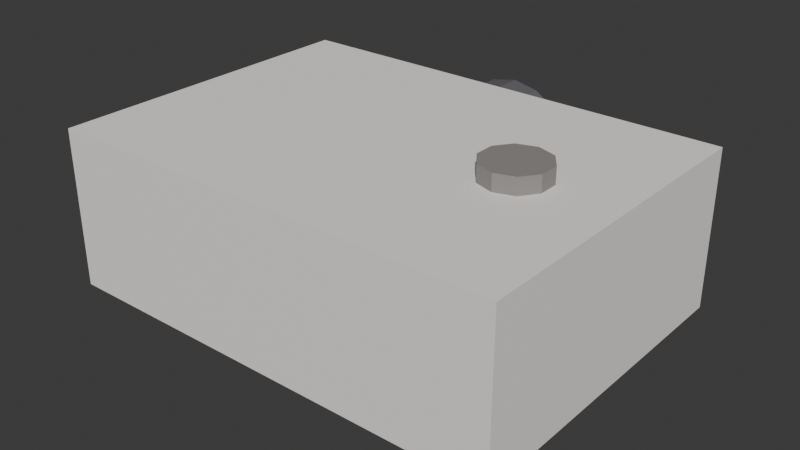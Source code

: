 # Source: ELET_PROJETOR_v01.blend  (saved by Blender 4.2.66; exported with 4.5.12 LTS)
import bpy
from mathutils import Matrix  # noqa: F401  (used for matrix-valued properties, if any)

bpy.ops.wm.read_factory_settings(use_empty=True)
scene = bpy.context.scene
scene.name = 'Scene'

# ---- collections
col_collection = bpy.data.collections.new('Collection'); scene.collection.children.link(col_collection)
col_arte_quadro_duplo_v01 = bpy.data.collections.new('ARTE_QUADRO_DUPLO_v01'); scene.collection.children.link(col_arte_quadro_duplo_v01)
col_arte_mapa_v01 = bpy.data.collections.new('ARTE_MAPA_v01'); scene.collection.children.link(col_arte_mapa_v01)
col_arte_espelho_redondo_v01 = bpy.data.collections.new('ARTE_ESPELHO_REDONDO_v01'); scene.collection.children.link(col_arte_espelho_redondo_v01)
col_arte_prateleira_quadros_v01 = bpy.data.collections.new('ARTE_PRATELEIRA_QUADROS_v01'); scene.collection.children.link(col_arte_prateleira_quadros_v01)
col_arte_tape_aria_v01 = bpy.data.collections.new('ARTE_TAPEÇARIA_v01'); scene.collection.children.link(col_arte_tape_aria_v01)
col_arte_planta_quadro_v01 = bpy.data.collections.new('ARTE_PLANTA_QUADRO_v01'); scene.collection.children.link(col_arte_planta_quadro_v01)
col_arte_foto_familia_v01 = bpy.data.collections.new('ARTE_FOTO_FAMILIA_v01'); scene.collection.children.link(col_arte_foto_familia_v01)
col_arte_letreiro_v01 = bpy.data.collections.new('ARTE_LETREIRO_v01'); scene.collection.children.link(col_arte_letreiro_v01)
col_elet_smart_tv_v01 = bpy.data.collections.new('ELET_SMART_TV_v01'); scene.collection.children.link(col_elet_smart_tv_v01)
col_elet_soundbar_v01 = bpy.data.collections.new('ELET_SOUNDBAR_v01'); scene.collection.children.link(col_elet_soundbar_v01)
col_elet_tablet_v01 = bpy.data.collections.new('ELET_TABLET_v01'); scene.collection.children.link(col_elet_tablet_v01)
col_elet_fone_v01 = bpy.data.collections.new('ELET_FONE_v01'); scene.collection.children.link(col_elet_fone_v01)
col_elet_carregador_v01 = bpy.data.collections.new('ELET_CARREGADOR_v01'); scene.collection.children.link(col_elet_carregador_v01)
col_elet_luminaria_led_v01 = bpy.data.collections.new('ELET_LUMINARIA_LED_v01'); scene.collection.children.link(col_elet_luminaria_led_v01)
col_elet_projetor_v01 = bpy.data.collections.new('ELET_PROJETOR_v01'); scene.collection.children.link(col_elet_projetor_v01)

# ---- materials (node trees are filled in below, after node groups)
mat_polyroom_pbr = bpy.data.materials.new('Polyroom_PBR')

# ---- material node trees
mat_polyroom_pbr.use_nodes = True; mat_polyroom_pbr.node_tree.nodes.clear()
_N = mat_polyroom_pbr.node_tree.nodes; _L = mat_polyroom_pbr.node_tree.links
n0 = _N.new('ShaderNodeOutputMaterial'); n0.name = 'Material Output'; n0.location = (0, 0)
n1 = _N.new('ShaderNodeBsdfPrincipled'); n1.name = 'Principled BSDF'; n1.location = (0, 0)
n1.inputs[2].default_value = 0.8
n2 = _N.new('ShaderNodeVertexColor'); n2.name = 'Color Attribute'; n2.location = (0, 0)
n2.layer_name = 'Color'
_L.new(n2.outputs[0], n1.inputs[0])
_L.new(n1.outputs[0], n0.inputs[0])
n0.is_active_output = True

# ---- world
world_world = bpy.data.worlds.new('World'); scene.world = world_world
world_world.use_nodes = True; world_world.node_tree.nodes.clear()
_N = world_world.node_tree.nodes; _L = world_world.node_tree.links
n0 = _N.new('ShaderNodeOutputWorld'); n0.name = 'World Output'; n0.location = (300, 300)
n1 = _N.new('ShaderNodeBackground'); n1.name = 'Background'; n1.location = (10, 300)
n1.inputs[0].default_value = (0.05088, 0.05088, 0.05088, 1.0)
_L.new(n1.outputs[0], n0.inputs[0])
n0.is_active_output = True
world_world.color = (0.05088, 0.05088, 0.05088)
world_world.sun_shadow_jitter_overblur = 0.0

# ---- meshes
me_elet_projetor_v01 = bpy.data.meshes.new('ELET_PROJETOR_v01')
me_elet_projetor_v01.from_pydata([(-0.145, -0.00625, 0.0), (-0.145, -0.00625, 0.03), (-0.145, 0.08375, 0.0), (-0.145, 0.08375, 0.03), (-0.055, -0.00625, 0.0), (-0.055, -0.00625, 0.03), (-0.055, 0.08375, 0.0), (-0.055, 0.08375, 0.03), (0.055, -0.00625, 9.313e-10), (0.055, -0.00625, 0.03), (0.055, 0.08375, 9.313e-10), (0.055, 0.08375, 0.03), (0.145, -0.00625, 9.313e-10), (0.145, -0.00625, 0.03), (0.145, 0.08375, 9.313e-10), (0.145, 0.08375, 0.03), (-0.175, -0.1363, 0.03), (-0.175, -0.1363, 0.15), (-0.175, 0.1138, 0.03), (-0.175, 0.1138, 0.15), (0.175, -0.1363, 0.03), (0.175, -0.1363, 0.15), (0.175, 0.1138, 0.03), (0.175, 0.1138, 0.15), (-7.451e-09, 0.1337, 0.15), (-7.451e-09, 0.1037, 0.15), (0.01913, 0.1337, 0.1462), (0.01913, 0.1037, 0.1462), (0.03536, 0.1337, 0.1354), (0.03536, 0.1037, 0.1354), (0.04619, 0.1337, 0.1191), (0.04619, 0.1037, 0.1191), (0.05, 0.1337, 0.1), (0.05, 0.1038, 0.1), (0.04619, 0.1337, 0.08087), (0.04619, 0.1038, 0.08087), (0.03536, 0.1337, 0.06464), (0.03536, 0.1038, 0.06464), (0.01913, 0.1337, 0.05381), (0.01913, 0.1038, 0.05381), (-7.451e-09, 0.1337, 0.05), (-7.451e-09, 0.1038, 0.05), (-0.01913, 0.1337, 0.05381), (-0.01913, 0.1038, 0.05381), (-0.03536, 0.1337, 0.06464), (-0.03536, 0.1038, 0.06464), (-0.04619, 0.1337, 0.08087), (-0.04619, 0.1038, 0.08087), (-0.05, 0.1337, 0.1), (-0.05, 0.1038, 0.1), (-0.04619, 0.1337, 0.1191), (-0.04619, 0.1037, 0.1191), (-0.03536, 0.1337, 0.1354), (-0.03536, 0.1037, 0.1354), (-0.01913, 0.1337, 0.1462), (-0.01913, 0.1037, 0.1462), (-7.451e-09, 0.1363, 0.132), (-7.451e-09, 0.1013, 0.132), (0.016, 0.1363, 0.1277), (0.016, 0.1013, 0.1277), (0.02771, 0.1363, 0.116), (0.02771, 0.1013, 0.116), (0.032, 0.1363, 0.1), (0.032, 0.1013, 0.1), (0.02771, 0.1363, 0.084), (0.02771, 0.1013, 0.084), (0.016, 0.1363, 0.07229), (0.016, 0.1013, 0.07229), (-7.451e-09, 0.1363, 0.068), (-7.451e-09, 0.1013, 0.068), (-0.016, 0.1363, 0.07229), (-0.016, 0.1013, 0.07229), (-0.02771, 0.1363, 0.084), (-0.02771, 0.1013, 0.084), (-0.032, 0.1363, 0.1), (-0.032, 0.1013, 0.1), (-0.02771, 0.1363, 0.116), (-0.02771, 0.1013, 0.116), (-0.016, 0.1363, 0.1277), (-0.016, 0.1013, 0.1277), (0.1, 0.01375, 0.1475), (0.1, 0.01375, 0.1625), (0.1147, 0.008975, 0.1475), (0.1147, 0.008975, 0.1625), (0.1238, -0.003525, 0.1475), (0.1238, -0.003525, 0.1625), (0.1238, -0.01898, 0.1475), (0.1238, -0.01898, 0.1625), (0.1147, -0.03148, 0.1475), (0.1147, -0.03148, 0.1625), (0.1, -0.03625, 0.1475), (0.1, -0.03625, 0.1625), (0.08531, -0.03148, 0.1475), (0.08531, -0.03148, 0.1625), (0.07622, -0.01898, 0.1475), (0.07622, -0.01898, 0.1625), (0.07622, -0.003525, 0.1475), (0.07622, -0.003525, 0.1625), (0.08531, 0.008975, 0.1475), (0.08531, 0.008975, 0.1625)], [], [(0, 1, 3, 2), (2, 3, 7, 6), (6, 7, 5, 4), (4, 5, 1, 0), (2, 6, 4, 0), (7, 3, 1, 5), (8, 9, 11, 10), (10, 11, 15, 14), (14, 15, 13, 12), (12, 13, 9, 8), (10, 14, 12, 8), (15, 11, 9, 13), (16, 17, 19, 18), (18, 19, 23, 22), (22, 23, 21, 20), (20, 21, 17, 16), (18, 22, 20, 16), (23, 19, 17, 21), (24, 25, 27, 26), (26, 27, 29, 28), (28, 29, 31, 30), (30, 31, 33, 32), (32, 33, 35, 34), (34, 35, 37, 36), (36, 37, 39, 38), (38, 39, 41, 40), (40, 41, 43, 42), (42, 43, 45, 44), (44, 45, 47, 46), (46, 47, 49, 48), (48, 49, 51, 50), (50, 51, 53, 52), (27, 25, 55, 53, 51, 49, 47, 45, 43, 41, 39, 37, 35, 33, 31, 29), (52, 53, 55, 54), (54, 55, 25, 24), (24, 26, 28, 30, 32, 34, 36, 38, 40, 42, 44, 46, 48, 50, 52, 54), (56, 57, 59, 58), (58, 59, 61, 60), (60, 61, 63, 62), (62, 63, 65, 64), (64, 65, 67, 66), (66, 67, 69, 68), (68, 69, 71, 70), (70, 71, 73, 72), (72, 73, 75, 74), (74, 75, 77, 76), (59, 57, 79, 77, 75, 73, 71, 69, 67, 65, 63, 61), (76, 77, 79, 78), (78, 79, 57, 56), (56, 58, 60, 62, 64, 66, 68, 70, 72, 74, 76, 78), (80, 81, 83, 82), (82, 83, 85, 84), (84, 85, 87, 86), (86, 87, 89, 88), (88, 89, 91, 90), (90, 91, 93, 92), (92, 93, 95, 94), (94, 95, 97, 96), (83, 81, 99, 97, 95, 93, 91, 89, 87, 85), (96, 97, 99, 98), (98, 99, 81, 80), (80, 82, 84, 86, 88, 90, 92, 94, 96, 98)])
_uv = me_elet_projetor_v01.uv_layers.new(name='UVMap')
_uv.uv.foreach_set('vector', [0.1879, 0.8622, 0.1879, 0.8622, 0.3613, 0.8622, 0.3613, 0.8622, 0.1782, 0.6888, 0.1782, 0.6888, 0.1782, 0.8622, 0.1782, 0.8622, 0.1782, 0.8622, 0.1782, 0.8622, 0.004829, 0.8622, 0.004829, 0.8622, 0.004829, 0.8622, 0.004829, 0.8622, 0.004829, 0.6888, 0.004829, 0.6888, 0.1782, 0.6888, 0.1782, 0.8622, 0.004829, 0.8622, 0.004829, 0.6888, 0.3613, 0.6888, 0.3613, 0.8622, 0.1879, 0.8622, 0.1879, 0.6888, 0.3709, 0.6888, 0.3709, 0.6888, 0.3709, 0.8622, 0.3709, 0.8622, 0.7274, 0.8622, 0.7274, 0.8622, 0.554, 0.8622, 0.554, 0.8622, 0.554, 0.8622, 0.554, 0.8622, 0.554, 0.6888, 0.554, 0.6888, 0.554, 0.6888, 0.554, 0.6888, 0.7274, 0.6888, 0.7274, 0.6888, 0.7274, 0.8622, 0.554, 0.8622, 0.554, 0.6888, 0.7274, 0.6888, 0.5443, 0.8622, 0.3709, 0.8622, 0.3709, 0.6888, 0.5443, 0.6888, 0.004829, 0.6792, 0.004829, 0.6792, 0.4865, 0.6792, 0.4865, 0.6792, 0.9778, 0.004829, 0.9778, 0.004829, 0.9778, 0.6792, 0.9778, 0.6792, 0.9778, 0.6792, 0.9778, 0.6792, 0.4961, 0.6792, 0.4961, 0.6792, 0.4961, 0.6792, 0.4961, 0.6792, 0.4961, 0.004829, 0.4961, 0.004829, 0.9778, 0.004829, 0.9778, 0.6792, 0.4961, 0.6792, 0.4961, 0.004829, 0.4865, 0.004829, 0.4865, 0.6792, 0.004829, 0.6792, 0.004829, 0.004829, 0.7949, 0.7851, 0.7371, 0.7851, 0.7371, 0.7483, 0.7949, 0.7483, 0.7949, 0.7483, 0.7371, 0.7483, 0.7371, 0.717, 0.7949, 0.717, 0.7949, 0.717, 0.7371, 0.717, 0.7371, 0.6961, 0.7949, 0.6961, 0.7949, 0.6961, 0.7371, 0.6961, 0.7371, 0.6888, 0.7949, 0.6888, 0.8623, 0.8815, 0.8045, 0.8815, 0.8045, 0.8741, 0.8623, 0.8741, 0.8623, 0.8741, 0.8045, 0.8741, 0.8045, 0.8533, 0.8623, 0.8533, 0.8623, 0.8533, 0.8045, 0.8533, 0.8045, 0.822, 0.8623, 0.822, 0.8623, 0.822, 0.8045, 0.822, 0.8045, 0.7851, 0.8623, 0.7851, 0.8623, 0.7851, 0.8045, 0.7851, 0.8045, 0.7483, 0.8623, 0.7483, 0.8623, 0.7483, 0.8045, 0.7483, 0.8045, 0.717, 0.8623, 0.717, 0.8623, 0.717, 0.8045, 0.717, 0.8045, 0.6961, 0.8623, 0.6961, 0.8623, 0.6961, 0.8045, 0.6961, 0.8045, 0.6888, 0.8623, 0.6888, 0.7949, 0.8815, 0.7371, 0.8815, 0.7371, 0.8741, 0.7949, 0.8741, 0.7949, 0.8741, 0.7371, 0.8741, 0.7371, 0.8533, 0.7949, 0.8533, 0.8045, 0.822, 0.8045, 0.7851, 0.8045, 0.7483, 0.8045, 0.717, 0.8045, 0.6961, 0.8045, 0.6888, 0.8045, 0.6961, 0.8045, 0.717, 0.8045, 0.7483, 0.8045, 0.7851, 0.8045, 0.822, 0.8045, 0.8533, 0.8045, 0.8741, 0.8045, 0.8815, 0.8045, 0.8741, 0.8045, 0.8533, 0.7949, 0.8533, 0.7371, 0.8533, 0.7371, 0.822, 0.7949, 0.822, 0.7949, 0.822, 0.7371, 0.822, 0.7371, 0.7851, 0.7949, 0.7851, 0.8623, 0.7851, 0.8623, 0.822, 0.8623, 0.8533, 0.8623, 0.8741, 0.8623, 0.8815, 0.8623, 0.8741, 0.8623, 0.8533, 0.8623, 0.822, 0.8623, 0.7851, 0.8623, 0.7483, 0.8623, 0.717, 0.8623, 0.6961, 0.8623, 0.6888, 0.8623, 0.6961, 0.8623, 0.717, 0.8623, 0.7483, 0.07226, 0.9335, 0.004829, 0.9335, 0.004829, 0.9027, 0.07226, 0.9027, 0.07226, 0.9027, 0.004829, 0.9027, 0.004829, 0.8801, 0.07226, 0.8801, 0.07226, 0.8801, 0.004829, 0.8801, 0.004829, 0.8719, 0.07226, 0.8719, 0.1494, 0.9952, 0.08192, 0.9952, 0.08192, 0.9869, 0.1494, 0.9869, 0.1494, 0.9869, 0.08192, 0.9869, 0.08192, 0.9643, 0.1494, 0.9643, 0.1494, 0.9643, 0.08192, 0.9643, 0.08192, 0.9335, 0.1494, 0.9335, 0.1494, 0.9335, 0.08192, 0.9335, 0.08192, 0.9027, 0.1494, 0.9027, 0.1494, 0.9027, 0.08192, 0.9027, 0.08192, 0.8801, 0.1494, 0.8801, 0.1494, 0.8801, 0.08192, 0.8801, 0.08192, 0.8719, 0.1494, 0.8719, 0.07226, 0.9952, 0.004829, 0.9952, 0.004829, 0.9869, 0.07226, 0.9869, 0.08192, 0.9643, 0.08192, 0.9335, 0.08192, 0.9027, 0.08192, 0.8801, 0.08192, 0.8719, 0.08192, 0.8801, 0.08192, 0.9027, 0.08192, 0.9335, 0.08192, 0.9643, 0.08192, 0.9869, 0.08192, 0.9952, 0.08192, 0.9869, 0.07226, 0.9869, 0.004829, 0.9869, 0.004829, 0.9643, 0.07226, 0.9643, 0.07226, 0.9643, 0.004829, 0.9643, 0.004829, 0.9335, 0.07226, 0.9335, 0.1494, 0.9335, 0.1494, 0.9643, 0.1494, 0.9869, 0.1494, 0.9952, 0.1494, 0.9869, 0.1494, 0.9643, 0.1494, 0.9335, 0.1494, 0.9027, 0.1494, 0.8801, 0.1494, 0.8719, 0.1494, 0.8801, 0.1494, 0.9027, 0.8895, 0.7759, 0.8895, 0.7759, 0.872, 0.7519, 0.872, 0.7519, 0.872, 0.7519, 0.872, 0.7519, 0.872, 0.7221, 0.872, 0.7221, 0.872, 0.7221, 0.872, 0.7221, 0.8895, 0.698, 0.8895, 0.698, 0.8895, 0.698, 0.8895, 0.698, 0.9178, 0.6888, 0.9178, 0.6888, 0.9178, 0.6888, 0.9178, 0.6888, 0.9461, 0.698, 0.9461, 0.698, 0.8895, 0.804, 0.8895, 0.804, 0.872, 0.8281, 0.872, 0.8281, 0.872, 0.8281, 0.872, 0.8281, 0.872, 0.8579, 0.872, 0.8579, 0.872, 0.8579, 0.872, 0.8579, 0.8895, 0.8819, 0.8895, 0.8819, 0.9636, 0.8579, 0.9461, 0.8819, 0.9178, 0.8911, 0.8895, 0.8819, 0.872, 0.8579, 0.872, 0.8281, 0.8895, 0.804, 0.9178, 0.7948, 0.9461, 0.804, 0.9636, 0.8281, 0.8895, 0.8819, 0.8895, 0.8819, 0.9178, 0.8911, 0.9178, 0.8911, 0.9178, 0.8911, 0.9178, 0.8911, 0.9461, 0.8819, 0.9461, 0.8819, 0.8895, 0.7759, 0.872, 0.7519, 0.872, 0.7221, 0.8895, 0.698, 0.9178, 0.6888, 0.9461, 0.698, 0.9636, 0.7221, 0.9636, 0.7519, 0.9461, 0.7759, 0.9178, 0.7851])
_ca = me_elet_projetor_v01.color_attributes.new('Color', 'FLOAT_COLOR', 'POINT')
_ca.data.foreach_set('color', [0.13, 0.13, 0.14, 1.0, 0.13, 0.13, 0.14, 1.0, 0.13, 0.13, 0.14, 1.0, 0.13, 0.13, 0.14, 1.0, 0.13, 0.13, 0.14, 1.0, 0.13, 0.13, 0.14, 1.0, 0.13, 0.13, 0.14, 1.0, 0.13, 0.13, 0.14, 1.0, 0.13, 0.13, 0.14, 1.0, 0.13, 0.13, 0.14, 1.0, 0.13, 0.13, 0.14, 1.0, 0.13, 0.13, 0.14, 1.0, 0.13, 0.13, 0.14, 1.0, 0.13, 0.13, 0.14, 1.0, 0.13, 0.13, 0.14, 1.0, 0.13, 0.13, 0.14, 1.0, 0.93, 0.91, 0.87, 1.0, 0.93, 0.91, 0.87, 1.0, 0.93, 0.91, 0.87, 1.0, 0.93, 0.91, 0.87, 1.0, 0.93, 0.91, 0.87, 1.0, 0.93, 0.91, 0.87, 1.0, 0.93, 0.91, 0.87, 1.0, 0.93, 0.91, 0.87, 1.0, 0.13, 0.13, 0.14, 1.0, 0.13, 0.13, 0.14, 1.0, 0.13, 0.13, 0.14, 1.0, 0.13, 0.13, 0.14, 1.0, 0.13, 0.13, 0.14, 1.0, 0.13, 0.13, 0.14, 1.0, 0.13, 0.13, 0.14, 1.0, 0.13, 0.13, 0.14, 1.0, 0.13, 0.13, 0.14, 1.0, 0.13, 0.13, 0.14, 1.0, 0.13, 0.13, 0.14, 1.0, 0.13, 0.13, 0.14, 1.0, 0.13, 0.13, 0.14, 1.0, 0.13, 0.13, 0.14, 1.0, 0.13, 0.13, 0.14, 1.0, 0.13, 0.13, 0.14, 1.0, 0.13, 0.13, 0.14, 1.0, 0.13, 0.13, 0.14, 1.0, 0.13, 0.13, 0.14, 1.0, 0.13, 0.13, 0.14, 1.0, 0.13, 0.13, 0.14, 1.0, 0.13, 0.13, 0.14, 1.0, 0.13, 0.13, 0.14, 1.0, 0.13, 0.13, 0.14, 1.0, 0.13, 0.13, 0.14, 1.0, 0.13, 0.13, 0.14, 1.0, 0.13, 0.13, 0.14, 1.0, 0.13, 0.13, 0.14, 1.0, 0.13, 0.13, 0.14, 1.0, 0.13, 0.13, 0.14, 1.0, 0.13, 0.13, 0.14, 1.0, 0.13, 0.13, 0.14, 1.0, 0.9, 0.95, 1.0, 1.0, 0.9, 0.95, 1.0, 1.0, 0.9, 0.95, 1.0, 1.0, 0.9, 0.95, 1.0, 1.0, 0.9, 0.95, 1.0, 1.0, 0.9, 0.95, 1.0, 1.0, 0.9, 0.95, 1.0, 1.0, 0.9, 0.95, 1.0, 1.0, 0.9, 0.95, 1.0, 1.0, 0.9, 0.95, 1.0, 1.0, 0.9, 0.95, 1.0, 1.0, 0.9, 0.95, 1.0, 1.0, 0.9, 0.95, 1.0, 1.0, 0.9, 0.95, 1.0, 1.0, 0.9, 0.95, 1.0, 1.0, 0.9, 0.95, 1.0, 1.0, 0.9, 0.95, 1.0, 1.0, 0.9, 0.95, 1.0, 1.0, 0.9, 0.95, 1.0, 1.0, 0.9, 0.95, 1.0, 1.0, 0.9, 0.95, 1.0, 1.0, 0.9, 0.95, 1.0, 1.0, 0.9, 0.95, 1.0, 1.0, 0.9, 0.95, 1.0, 1.0, 0.28, 0.26, 0.25, 1.0, 0.28, 0.26, 0.25, 1.0, 0.28, 0.26, 0.25, 1.0, 0.28, 0.26, 0.25, 1.0, 0.28, 0.26, 0.25, 1.0, 0.28, 0.26, 0.25, 1.0, 0.28, 0.26, 0.25, 1.0, 0.28, 0.26, 0.25, 1.0, 0.28, 0.26, 0.25, 1.0, 0.28, 0.26, 0.25, 1.0, 0.28, 0.26, 0.25, 1.0, 0.28, 0.26, 0.25, 1.0, 0.28, 0.26, 0.25, 1.0, 0.28, 0.26, 0.25, 1.0, 0.28, 0.26, 0.25, 1.0, 0.28, 0.26, 0.25, 1.0, 0.28, 0.26, 0.25, 1.0, 0.28, 0.26, 0.25, 1.0, 0.28, 0.26, 0.25, 1.0, 0.28, 0.26, 0.25, 1.0])
me_elet_projetor_v01.materials.append(mat_polyroom_pbr)
me_elet_projetor_v01.update()

# ---- objects
ob_elet_projetor_v01 = bpy.data.objects.new('ELET_PROJETOR_v01', me_elet_projetor_v01)

# ---- transforms, parenting, visibility, modifiers, constraints
ob_elet_projetor_v01.location = (0.0, 0.0, 0.0)

# ---- collection membership
col_elet_projetor_v01.objects.link(ob_elet_projetor_v01)

# ---- scene / render settings (as saved in the file)
scene.frame_start = 1; scene.frame_end = 250; scene.frame_set(1)
scene.render.engine = 'BLENDER_EEVEE_NEXT'
bpy.context.view_layer.update()

# ---- added for rendering (the .blend has no active camera and no usable light): camera, sun
cam_auto = bpy.data.cameras.new('AutoCamera')
cam_auto.lens = 50.0
cam_auto.sensor_width = 36.0
cam_auto.clip_end = 1000.0
ob_auto_camera = bpy.data.objects.new('AutoCamera', cam_auto)
scene.collection.objects.link(ob_auto_camera)
ob_auto_camera.location = (0.437077, -0.524492, 0.430911)
ob_auto_camera.rotation_euler = (1.09748, -7.21219e-08, 0.694738)
scene.camera = ob_auto_camera
light_auto_sun = bpy.data.lights.new('AutoSun', 'SUN')
light_auto_sun.energy = 3.0
light_auto_sun.angle = 0.0523599
ob_auto_sun = bpy.data.objects.new('AutoSun', light_auto_sun)
scene.collection.objects.link(ob_auto_sun)
ob_auto_sun.rotation_euler = (0.872665, 0.174533, 0.523599)
bpy.context.view_layer.update()
